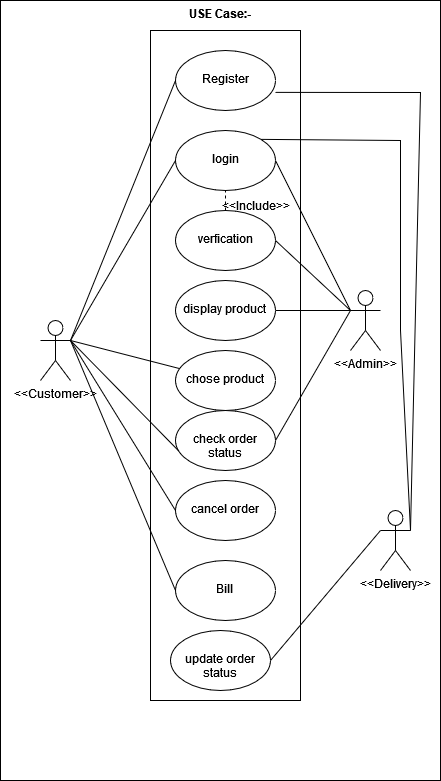

The diagram above was exported from draw.io. Its source (the exported page's mxGraphModel, read from the mxfile embedded in the PNG):
<mxGraphModel dx="838" dy="844" grid="1" gridSize="10" guides="1" tooltips="1" connect="1" arrows="1" fold="1" page="1" pageScale="1" pageWidth="850" pageHeight="1100" math="0" shadow="0">
  <root>
    <mxCell id="0" />
    <mxCell id="1" parent="0" />
    <mxCell id="m_2-0PbVphhoCRfJNGxB-3" value="&lt;b&gt;USE Case:-&lt;/b&gt;" style="rounded=0;whiteSpace=wrap;html=1;strokeColor=default;align=center;verticalAlign=top;fontFamily=Helvetica;fontSize=12;fontColor=default;fillColor=default;" parent="1" vertex="1">
      <mxGeometry x="180" y="50" width="440" height="780" as="geometry" />
    </mxCell>
    <mxCell id="m_2-0PbVphhoCRfJNGxB-4" value="" style="rounded=0;whiteSpace=wrap;html=1;strokeColor=default;align=center;verticalAlign=top;fontFamily=Helvetica;fontSize=12;fontColor=default;fillColor=default;" parent="1" vertex="1">
      <mxGeometry x="330" y="80" width="150" height="670" as="geometry" />
    </mxCell>
    <mxCell id="m_2-0PbVphhoCRfJNGxB-5" value="&lt;div align=&quot;center&quot;&gt;&lt;br&gt;&lt;/div&gt;&lt;div align=&quot;center&quot;&gt;Register&lt;/div&gt;" style="ellipse;whiteSpace=wrap;html=1;strokeColor=default;align=center;verticalAlign=top;fontFamily=Helvetica;fontSize=12;fontColor=default;fillColor=default;" parent="1" vertex="1">
      <mxGeometry x="355" y="100" width="100" height="60" as="geometry" />
    </mxCell>
    <mxCell id="m_2-0PbVphhoCRfJNGxB-6" value="&lt;div&gt;&lt;br&gt;&lt;/div&gt;&lt;div&gt;login&lt;/div&gt;&lt;div&gt;&lt;span style=&quot;white-space: pre;&quot;&gt;&#09;&lt;/span&gt;&lt;br&gt;&lt;/div&gt;" style="ellipse;whiteSpace=wrap;html=1;strokeColor=default;align=center;verticalAlign=top;fontFamily=Helvetica;fontSize=12;fontColor=default;fillColor=default;" parent="1" vertex="1">
      <mxGeometry x="355" y="180" width="100" height="60" as="geometry" />
    </mxCell>
    <mxCell id="m_2-0PbVphhoCRfJNGxB-8" value="&lt;div&gt;&lt;br&gt;&lt;/div&gt;&lt;div&gt;verfication&lt;/div&gt;" style="ellipse;whiteSpace=wrap;html=1;strokeColor=default;align=center;verticalAlign=top;fontFamily=Helvetica;fontSize=12;fontColor=default;fillColor=default;" parent="1" vertex="1">
      <mxGeometry x="355" y="260" width="100" height="60" as="geometry" />
    </mxCell>
    <mxCell id="m_2-0PbVphhoCRfJNGxB-9" value="&lt;div&gt;&lt;br&gt;&lt;/div&gt;&lt;div&gt;display product&lt;br&gt;&lt;/div&gt;" style="ellipse;whiteSpace=wrap;html=1;strokeColor=default;align=center;verticalAlign=top;fontFamily=Helvetica;fontSize=12;fontColor=default;fillColor=default;" parent="1" vertex="1">
      <mxGeometry x="355" y="330" width="100" height="60" as="geometry" />
    </mxCell>
    <mxCell id="m_2-0PbVphhoCRfJNGxB-10" value="&lt;div&gt;&lt;br&gt;&lt;/div&gt;&lt;div&gt;chose product&lt;/div&gt;" style="ellipse;whiteSpace=wrap;html=1;strokeColor=default;align=center;verticalAlign=top;fontFamily=Helvetica;fontSize=12;fontColor=default;fillColor=default;" parent="1" vertex="1">
      <mxGeometry x="355" y="400" width="100" height="60" as="geometry" />
    </mxCell>
    <mxCell id="m_2-0PbVphhoCRfJNGxB-11" value="&lt;div&gt;&lt;br&gt;&lt;/div&gt;&lt;div&gt;check order status&lt;br&gt;&lt;/div&gt;" style="ellipse;whiteSpace=wrap;html=1;strokeColor=default;align=center;verticalAlign=top;fontFamily=Helvetica;fontSize=12;fontColor=default;fillColor=default;" parent="1" vertex="1">
      <mxGeometry x="355" y="460" width="100" height="60" as="geometry" />
    </mxCell>
    <mxCell id="m_2-0PbVphhoCRfJNGxB-12" value="&lt;div&gt;&lt;br&gt;&lt;/div&gt;&lt;div&gt;cancel order&lt;/div&gt;" style="ellipse;whiteSpace=wrap;html=1;strokeColor=default;align=center;verticalAlign=top;fontFamily=Helvetica;fontSize=12;fontColor=default;fillColor=default;" parent="1" vertex="1">
      <mxGeometry x="355" y="530" width="100" height="60" as="geometry" />
    </mxCell>
    <mxCell id="m_2-0PbVphhoCRfJNGxB-13" value="&lt;div align=&quot;center&quot;&gt;&lt;br&gt;&lt;/div&gt;&lt;div align=&quot;center&quot;&gt;Bill&lt;br&gt;&lt;/div&gt;" style="ellipse;whiteSpace=wrap;html=1;strokeColor=default;align=center;verticalAlign=top;fontFamily=Helvetica;fontSize=12;fontColor=default;fillColor=default;" parent="1" vertex="1">
      <mxGeometry x="355" y="610" width="100" height="60" as="geometry" />
    </mxCell>
    <mxCell id="m_2-0PbVphhoCRfJNGxB-14" value="&lt;div&gt;&lt;br&gt;&lt;/div&gt;&lt;div&gt;update order status&lt;br&gt;&lt;/div&gt;" style="ellipse;whiteSpace=wrap;html=1;strokeColor=default;align=center;verticalAlign=top;fontFamily=Helvetica;fontSize=12;fontColor=default;fillColor=default;" parent="1" vertex="1">
      <mxGeometry x="350" y="680" width="100" height="60" as="geometry" />
    </mxCell>
    <mxCell id="m_2-0PbVphhoCRfJNGxB-16" value="&amp;lt;&amp;lt;Customer&amp;gt;&amp;gt;" style="shape=umlActor;verticalLabelPosition=bottom;verticalAlign=top;html=1;outlineConnect=0;strokeColor=default;align=center;fontFamily=Helvetica;fontSize=12;fontColor=default;fillColor=default;" parent="1" vertex="1">
      <mxGeometry x="220" y="370" width="30" height="60" as="geometry" />
    </mxCell>
    <mxCell id="m_2-0PbVphhoCRfJNGxB-17" value="&amp;lt;&amp;lt;Delivery&amp;gt;&amp;gt;" style="shape=umlActor;verticalLabelPosition=bottom;verticalAlign=top;html=1;outlineConnect=0;strokeColor=default;align=center;fontFamily=Helvetica;fontSize=12;fontColor=default;fillColor=default;" parent="1" vertex="1">
      <mxGeometry x="560" y="560" width="30" height="60" as="geometry" />
    </mxCell>
    <mxCell id="m_2-0PbVphhoCRfJNGxB-18" value="&amp;lt;&amp;lt;Admin&amp;gt;&amp;gt;" style="shape=umlActor;verticalLabelPosition=bottom;verticalAlign=top;html=1;outlineConnect=0;strokeColor=default;align=center;fontFamily=Helvetica;fontSize=12;fontColor=default;fillColor=default;" parent="1" vertex="1">
      <mxGeometry x="530" y="340" width="30" height="60" as="geometry" />
    </mxCell>
    <mxCell id="m_2-0PbVphhoCRfJNGxB-20" value="" style="endArrow=none;html=1;rounded=0;fontFamily=Helvetica;fontSize=12;fontColor=default;exitX=1;exitY=0.3333333333333333;exitDx=0;exitDy=0;exitPerimeter=0;entryX=0;entryY=0.5;entryDx=0;entryDy=0;" parent="1" source="m_2-0PbVphhoCRfJNGxB-16" target="m_2-0PbVphhoCRfJNGxB-5" edge="1">
      <mxGeometry width="50" height="50" relative="1" as="geometry">
        <mxPoint x="240" y="240" as="sourcePoint" />
        <mxPoint x="290" y="190" as="targetPoint" />
      </mxGeometry>
    </mxCell>
    <mxCell id="m_2-0PbVphhoCRfJNGxB-21" value="" style="endArrow=none;html=1;rounded=0;fontFamily=Helvetica;fontSize=12;fontColor=default;exitX=1;exitY=0.3333333333333333;exitDx=0;exitDy=0;exitPerimeter=0;entryX=0;entryY=0.5;entryDx=0;entryDy=0;" parent="1" source="m_2-0PbVphhoCRfJNGxB-16" target="m_2-0PbVphhoCRfJNGxB-6" edge="1">
      <mxGeometry width="50" height="50" relative="1" as="geometry">
        <mxPoint x="250" y="250" as="sourcePoint" />
        <mxPoint x="300" y="200" as="targetPoint" />
      </mxGeometry>
    </mxCell>
    <mxCell id="m_2-0PbVphhoCRfJNGxB-22" value="" style="endArrow=none;html=1;rounded=0;fontFamily=Helvetica;fontSize=12;fontColor=default;exitX=1;exitY=0.3333333333333333;exitDx=0;exitDy=0;exitPerimeter=0;" parent="1" source="m_2-0PbVphhoCRfJNGxB-16" target="m_2-0PbVphhoCRfJNGxB-10" edge="1">
      <mxGeometry width="50" height="50" relative="1" as="geometry">
        <mxPoint x="260" y="260" as="sourcePoint" />
        <mxPoint x="310" y="210" as="targetPoint" />
      </mxGeometry>
    </mxCell>
    <mxCell id="m_2-0PbVphhoCRfJNGxB-23" value="" style="endArrow=none;html=1;rounded=0;fontFamily=Helvetica;fontSize=12;fontColor=default;entryX=0.035;entryY=0.679;entryDx=0;entryDy=0;entryPerimeter=0;exitX=1;exitY=0.3333333333333333;exitDx=0;exitDy=0;exitPerimeter=0;" parent="1" target="m_2-0PbVphhoCRfJNGxB-11" edge="1" source="m_2-0PbVphhoCRfJNGxB-16">
      <mxGeometry width="50" height="50" relative="1" as="geometry">
        <mxPoint x="260" y="400" as="sourcePoint" />
        <mxPoint x="320" y="220" as="targetPoint" />
      </mxGeometry>
    </mxCell>
    <mxCell id="m_2-0PbVphhoCRfJNGxB-24" value="" style="endArrow=none;html=1;rounded=0;fontFamily=Helvetica;fontSize=12;fontColor=default;entryX=0;entryY=0.5;entryDx=0;entryDy=0;exitX=1;exitY=0.3333333333333333;exitDx=0;exitDy=0;exitPerimeter=0;" parent="1" target="m_2-0PbVphhoCRfJNGxB-12" edge="1" source="m_2-0PbVphhoCRfJNGxB-16">
      <mxGeometry width="50" height="50" relative="1" as="geometry">
        <mxPoint x="260" y="400" as="sourcePoint" />
        <mxPoint x="330" y="230" as="targetPoint" />
      </mxGeometry>
    </mxCell>
    <mxCell id="m_2-0PbVphhoCRfJNGxB-25" value="" style="endArrow=none;html=1;rounded=0;fontFamily=Helvetica;fontSize=12;fontColor=default;exitX=1;exitY=0.3333333333333333;exitDx=0;exitDy=0;exitPerimeter=0;entryX=0;entryY=0.5;entryDx=0;entryDy=0;" parent="1" source="m_2-0PbVphhoCRfJNGxB-16" target="m_2-0PbVphhoCRfJNGxB-13" edge="1">
      <mxGeometry width="50" height="50" relative="1" as="geometry">
        <mxPoint x="290" y="290" as="sourcePoint" />
        <mxPoint x="340" y="240" as="targetPoint" />
      </mxGeometry>
    </mxCell>
    <mxCell id="m_2-0PbVphhoCRfJNGxB-26" value="" style="endArrow=none;html=1;rounded=0;fontFamily=Helvetica;fontSize=12;fontColor=default;exitX=0;exitY=0.3333333333333333;exitDx=0;exitDy=0;exitPerimeter=0;entryX=1;entryY=0.5;entryDx=0;entryDy=0;" parent="1" source="m_2-0PbVphhoCRfJNGxB-17" target="m_2-0PbVphhoCRfJNGxB-14" edge="1">
      <mxGeometry width="50" height="50" relative="1" as="geometry">
        <mxPoint x="300" y="300" as="sourcePoint" />
        <mxPoint x="350" y="250" as="targetPoint" />
      </mxGeometry>
    </mxCell>
    <mxCell id="m_2-0PbVphhoCRfJNGxB-29" value="" style="endArrow=none;html=1;rounded=0;fontFamily=Helvetica;fontSize=12;fontColor=default;entryX=1;entryY=0.5;entryDx=0;entryDy=0;exitX=0;exitY=0.3333333333333333;exitDx=0;exitDy=0;exitPerimeter=0;" parent="1" source="m_2-0PbVphhoCRfJNGxB-18" target="m_2-0PbVphhoCRfJNGxB-6" edge="1">
      <mxGeometry width="50" height="50" relative="1" as="geometry">
        <mxPoint x="310" y="310" as="sourcePoint" />
        <mxPoint x="360" y="260" as="targetPoint" />
      </mxGeometry>
    </mxCell>
    <mxCell id="m_2-0PbVphhoCRfJNGxB-30" value="" style="endArrow=none;html=1;rounded=0;fontFamily=Helvetica;fontSize=12;fontColor=default;entryX=1;entryY=0.5;entryDx=0;entryDy=0;exitX=0;exitY=0.3333333333333333;exitDx=0;exitDy=0;exitPerimeter=0;" parent="1" target="m_2-0PbVphhoCRfJNGxB-8" edge="1" source="m_2-0PbVphhoCRfJNGxB-18">
      <mxGeometry width="50" height="50" relative="1" as="geometry">
        <mxPoint x="550" y="210" as="sourcePoint" />
        <mxPoint x="370" y="270" as="targetPoint" />
      </mxGeometry>
    </mxCell>
    <mxCell id="m_2-0PbVphhoCRfJNGxB-31" value="" style="endArrow=none;html=1;rounded=0;fontFamily=Helvetica;fontSize=12;fontColor=default;exitX=0;exitY=0.3333333333333333;exitDx=0;exitDy=0;exitPerimeter=0;" parent="1" source="m_2-0PbVphhoCRfJNGxB-18" target="m_2-0PbVphhoCRfJNGxB-9" edge="1">
      <mxGeometry width="50" height="50" relative="1" as="geometry">
        <mxPoint x="330" y="330" as="sourcePoint" />
        <mxPoint x="380" y="280" as="targetPoint" />
        <Array as="points" />
      </mxGeometry>
    </mxCell>
    <mxCell id="m_2-0PbVphhoCRfJNGxB-32" value="" style="endArrow=none;html=1;rounded=0;fontFamily=Helvetica;fontSize=12;fontColor=default;exitX=0;exitY=0.3333333333333333;exitDx=0;exitDy=0;exitPerimeter=0;entryX=1;entryY=0.5;entryDx=0;entryDy=0;" parent="1" source="m_2-0PbVphhoCRfJNGxB-18" target="m_2-0PbVphhoCRfJNGxB-11" edge="1">
      <mxGeometry width="50" height="50" relative="1" as="geometry">
        <mxPoint x="340" y="340" as="sourcePoint" />
        <mxPoint x="390" y="290" as="targetPoint" />
      </mxGeometry>
    </mxCell>
    <mxCell id="m_2-0PbVphhoCRfJNGxB-34" value="" style="endArrow=none;dashed=1;html=1;rounded=0;fontFamily=Helvetica;fontSize=12;fontColor=default;exitX=0.5;exitY=0;exitDx=0;exitDy=0;entryX=0.5;entryY=1;entryDx=0;entryDy=0;" parent="1" source="m_2-0PbVphhoCRfJNGxB-8" target="m_2-0PbVphhoCRfJNGxB-6" edge="1">
      <mxGeometry width="50" height="50" relative="1" as="geometry">
        <mxPoint x="360" y="290" as="sourcePoint" />
        <mxPoint x="410" y="240" as="targetPoint" />
      </mxGeometry>
    </mxCell>
    <mxCell id="m_2-0PbVphhoCRfJNGxB-35" value="&amp;lt;&amp;lt;Include&amp;gt;&amp;gt;" style="text;html=1;align=center;verticalAlign=middle;resizable=0;points=[];autosize=1;strokeColor=none;fillColor=none;fontFamily=Helvetica;fontSize=12;fontColor=default;" parent="1" vertex="1">
      <mxGeometry x="390" y="240" width="90" height="30" as="geometry" />
    </mxCell>
    <mxCell id="cvChcesqFYcsveRSyBkR-3" value="" style="endArrow=none;html=1;rounded=0;fontFamily=Helvetica;fontSize=12;fontColor=default;exitX=1;exitY=0.3333333333333333;exitDx=0;exitDy=0;exitPerimeter=0;entryX=0.999;entryY=0.698;entryDx=0;entryDy=0;entryPerimeter=0;" edge="1" parent="1" source="m_2-0PbVphhoCRfJNGxB-17" target="m_2-0PbVphhoCRfJNGxB-5">
      <mxGeometry width="50" height="50" relative="1" as="geometry">
        <mxPoint x="280" y="780" as="sourcePoint" />
        <mxPoint x="370" y="730" as="targetPoint" />
        <Array as="points">
          <mxPoint x="600" y="142" />
        </Array>
      </mxGeometry>
    </mxCell>
    <mxCell id="cvChcesqFYcsveRSyBkR-4" value="" style="endArrow=none;html=1;rounded=0;fontFamily=Helvetica;fontSize=12;fontColor=default;entryX=1;entryY=0;entryDx=0;entryDy=0;exitX=1;exitY=0.3333333333333333;exitDx=0;exitDy=0;exitPerimeter=0;" edge="1" parent="1" source="m_2-0PbVphhoCRfJNGxB-17" target="m_2-0PbVphhoCRfJNGxB-6">
      <mxGeometry width="50" height="50" relative="1" as="geometry">
        <mxPoint x="562.4" y="579.9999999999998" as="sourcePoint" />
        <mxPoint x="455.0000000000001" y="227.76" as="targetPoint" />
        <Array as="points">
          <mxPoint x="580" y="380" />
          <mxPoint x="580" y="190" />
        </Array>
      </mxGeometry>
    </mxCell>
  </root>
</mxGraphModel>